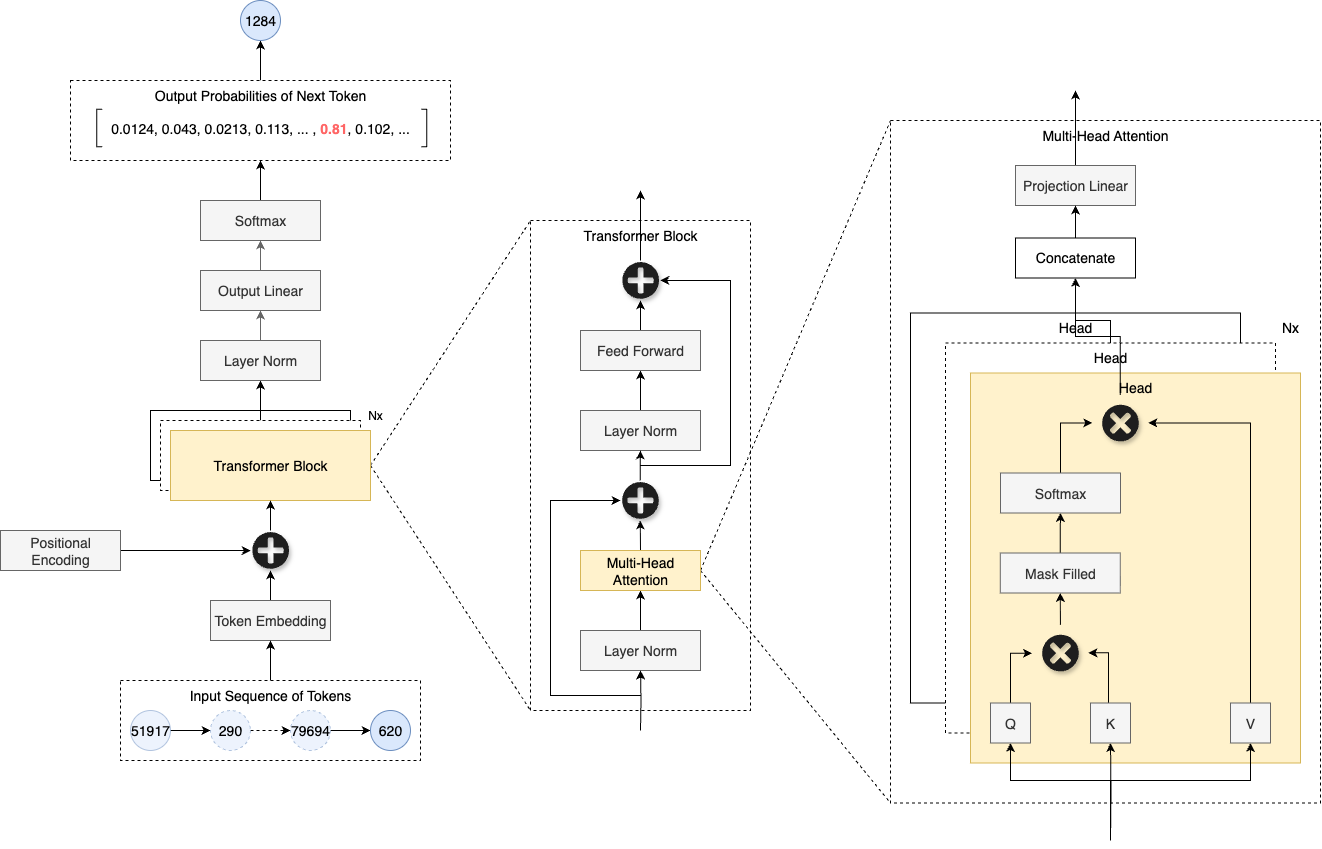

The diagram above was exported from draw.io. Its source (the exported page's mxGraphModel, read from the mxfile embedded in the PNG):
<mxGraphModel dx="1543" dy="881" grid="1" gridSize="10" guides="1" tooltips="1" connect="1" arrows="1" fold="1" page="1" pageScale="1" pageWidth="850" pageHeight="1100" math="0" shadow="0">
  <root>
    <mxCell id="0" />
    <mxCell id="1" parent="0" />
    <mxCell id="2" value="Multi-Head Attention" style="rounded=0;whiteSpace=wrap;html=1;verticalAlign=top;fontSize=14;strokeColor=default;dashed=1;" vertex="1" parent="1">
      <mxGeometry x="1650" y="400" width="430" height="682.5" as="geometry" />
    </mxCell>
    <mxCell id="3" style="edgeStyle=orthogonalEdgeStyle;rounded=0;orthogonalLoop=1;jettySize=auto;html=1;exitX=0.5;exitY=0;exitDx=0;exitDy=0;" edge="1" source="4" target="74" parent="1">
      <mxGeometry relative="1" as="geometry" />
    </mxCell>
    <mxCell id="4" value="Head" style="rounded=0;whiteSpace=wrap;html=1;fontSize=14;verticalAlign=top;" vertex="1" parent="1">
      <mxGeometry x="1670" y="592.5" width="330" height="390" as="geometry" />
    </mxCell>
    <mxCell id="5" style="edgeStyle=orthogonalEdgeStyle;rounded=0;orthogonalLoop=1;jettySize=auto;html=1;exitX=0.5;exitY=0;exitDx=0;exitDy=0;entryX=0.5;entryY=1;entryDx=0;entryDy=0;" edge="1" source="6" target="74" parent="1">
      <mxGeometry relative="1" as="geometry">
        <Array as="points">
          <mxPoint x="1870" y="600" />
          <mxPoint x="1835" y="600" />
        </Array>
      </mxGeometry>
    </mxCell>
    <mxCell id="6" value="Head" style="rounded=0;whiteSpace=wrap;html=1;fontSize=14;verticalAlign=top;dashed=1;" vertex="1" parent="1">
      <mxGeometry x="1705" y="622.5" width="330" height="390" as="geometry" />
    </mxCell>
    <mxCell id="7" value="" style="edgeStyle=orthogonalEdgeStyle;rounded=0;orthogonalLoop=1;jettySize=auto;html=1;" edge="1" source="8" target="75" parent="1">
      <mxGeometry relative="1" as="geometry" />
    </mxCell>
    <mxCell id="8" value="Output Probabilities of Next Token" style="rounded=0;whiteSpace=wrap;html=1;dashed=1;verticalAlign=top;fontSize=14;" vertex="1" parent="1">
      <mxGeometry x="830" y="360" width="380" height="80" as="geometry" />
    </mxCell>
    <mxCell id="9" value="Transformer Block" style="rounded=0;whiteSpace=wrap;html=1;verticalAlign=middle;fontSize=14;" vertex="1" parent="1">
      <mxGeometry x="910" y="690" width="200" height="70" as="geometry" />
    </mxCell>
    <mxCell id="10" style="edgeStyle=orthogonalEdgeStyle;rounded=0;orthogonalLoop=1;jettySize=auto;html=1;" edge="1" source="11" target="23" parent="1">
      <mxGeometry relative="1" as="geometry" />
    </mxCell>
    <mxCell id="11" value="Transformer Block" style="rounded=0;whiteSpace=wrap;html=1;dashed=1;verticalAlign=middle;fontSize=14;" vertex="1" parent="1">
      <mxGeometry x="920" y="700" width="200" height="70" as="geometry" />
    </mxCell>
    <mxCell id="12" style="rounded=0;orthogonalLoop=1;jettySize=auto;html=1;exitX=1;exitY=0.5;exitDx=0;exitDy=0;entryX=0;entryY=0;entryDx=0;entryDy=0;dashed=1;endArrow=none;endFill=0;" edge="1" source="14" target="40" parent="1">
      <mxGeometry relative="1" as="geometry" />
    </mxCell>
    <mxCell id="13" style="rounded=0;orthogonalLoop=1;jettySize=auto;html=1;entryX=0;entryY=1;entryDx=0;entryDy=0;dashed=1;exitX=1;exitY=0.5;exitDx=0;exitDy=0;endArrow=none;endFill=0;" edge="1" source="14" target="40" parent="1">
      <mxGeometry relative="1" as="geometry" />
    </mxCell>
    <mxCell id="14" value="Transformer Block" style="rounded=0;whiteSpace=wrap;html=1;verticalAlign=middle;fontSize=14;strokeColor=#d6b656;fillColor=#fff2cc;" vertex="1" parent="1">
      <mxGeometry x="930" y="710" width="200" height="70" as="geometry" />
    </mxCell>
    <mxCell id="15" style="edgeStyle=orthogonalEdgeStyle;rounded=0;orthogonalLoop=1;jettySize=auto;html=1;entryX=0.5;entryY=1;entryDx=0;entryDy=0;" edge="1" source="16" target="20" parent="1">
      <mxGeometry relative="1" as="geometry" />
    </mxCell>
    <mxCell id="16" value="Token Embedding" style="rounded=0;whiteSpace=wrap;html=1;fontSize=14;fillColor=#f5f5f5;fontColor=#333333;strokeColor=#666666;" vertex="1" parent="1">
      <mxGeometry x="970" y="880" width="120" height="40" as="geometry" />
    </mxCell>
    <mxCell id="17" style="edgeStyle=orthogonalEdgeStyle;rounded=0;orthogonalLoop=1;jettySize=auto;html=1;" edge="1" source="18" target="20" parent="1">
      <mxGeometry relative="1" as="geometry" />
    </mxCell>
    <mxCell id="18" value="Positional Encoding" style="rounded=0;whiteSpace=wrap;html=1;fontSize=14;fillColor=#f5f5f5;fontColor=#333333;strokeColor=#666666;" vertex="1" parent="1">
      <mxGeometry x="760" y="810" width="120" height="40" as="geometry" />
    </mxCell>
    <mxCell id="19" style="edgeStyle=orthogonalEdgeStyle;rounded=0;orthogonalLoop=1;jettySize=auto;html=1;" edge="1" source="20" target="14" parent="1">
      <mxGeometry relative="1" as="geometry" />
    </mxCell>
    <mxCell id="20" value="" style="shape=image;html=1;verticalAlign=top;verticalLabelPosition=bottom;labelBackgroundColor=#ffffff;imageAspect=0;aspect=fixed;image=https://icons.diagrams.net/icon-cache1/Math___Business-2705/1_1-1014.svg;fontColor=default;textShadow=0;labelBorderColor=none;shadow=1;" vertex="1" parent="1">
      <mxGeometry x="1010.21" y="810" width="39.57" height="40" as="geometry" />
    </mxCell>
    <mxCell id="21" value="Nx" style="text;html=1;align=center;verticalAlign=middle;whiteSpace=wrap;rounded=0;" vertex="1" parent="1">
      <mxGeometry x="1120" y="680" width="30" height="30" as="geometry" />
    </mxCell>
    <mxCell id="22" style="edgeStyle=orthogonalEdgeStyle;rounded=0;orthogonalLoop=1;jettySize=auto;html=1;entryX=0.5;entryY=1;entryDx=0;entryDy=0;fillColor=#f5f5f5;strokeColor=#666666;" edge="1" source="23" target="25" parent="1">
      <mxGeometry relative="1" as="geometry" />
    </mxCell>
    <mxCell id="23" value="Layer Norm" style="rounded=0;whiteSpace=wrap;html=1;fontSize=14;fillColor=#f5f5f5;fontColor=#333333;strokeColor=#666666;" vertex="1" parent="1">
      <mxGeometry x="960" y="620" width="120" height="40" as="geometry" />
    </mxCell>
    <mxCell id="24" style="edgeStyle=orthogonalEdgeStyle;rounded=0;orthogonalLoop=1;jettySize=auto;html=1;entryX=0.5;entryY=1;entryDx=0;entryDy=0;fillColor=#f5f5f5;strokeColor=#666666;" edge="1" source="25" target="27" parent="1">
      <mxGeometry relative="1" as="geometry" />
    </mxCell>
    <mxCell id="25" value="Output Linear" style="rounded=0;whiteSpace=wrap;html=1;fontSize=14;fillColor=#f5f5f5;fontColor=#333333;strokeColor=#666666;" vertex="1" parent="1">
      <mxGeometry x="960" y="550" width="120" height="40" as="geometry" />
    </mxCell>
    <mxCell id="26" style="edgeStyle=orthogonalEdgeStyle;rounded=0;orthogonalLoop=1;jettySize=auto;html=1;" edge="1" source="27" target="8" parent="1">
      <mxGeometry relative="1" as="geometry" />
    </mxCell>
    <mxCell id="27" value="Softmax" style="rounded=0;whiteSpace=wrap;html=1;fontSize=14;fillColor=#f5f5f5;fontColor=#333333;strokeColor=#666666;" vertex="1" parent="1">
      <mxGeometry x="960" y="480" width="120" height="40" as="geometry" />
    </mxCell>
    <mxCell id="28" style="edgeStyle=orthogonalEdgeStyle;rounded=0;orthogonalLoop=1;jettySize=auto;html=1;" edge="1" source="29" target="16" parent="1">
      <mxGeometry relative="1" as="geometry" />
    </mxCell>
    <mxCell id="29" value="Input Sequence of Tokens" style="rounded=0;whiteSpace=wrap;html=1;dashed=1;verticalAlign=top;fontSize=14;" vertex="1" parent="1">
      <mxGeometry x="880" y="960" width="300" height="80" as="geometry" />
    </mxCell>
    <mxCell id="30" value="" style="edgeStyle=orthogonalEdgeStyle;rounded=0;orthogonalLoop=1;jettySize=auto;html=1;fontSize=14;" edge="1" source="31" target="33" parent="1">
      <mxGeometry relative="1" as="geometry" />
    </mxCell>
    <mxCell id="31" value="51917" style="ellipse;whiteSpace=wrap;html=1;aspect=fixed;fillColor=#dae8fc;strokeColor=#6c8ebf;opacity=50;fontSize=14;" vertex="1" parent="1">
      <mxGeometry x="890" y="990" width="40" height="40" as="geometry" />
    </mxCell>
    <mxCell id="32" value="" style="edgeStyle=orthogonalEdgeStyle;rounded=0;orthogonalLoop=1;jettySize=auto;html=1;dashed=1;fontSize=14;" edge="1" source="33" target="35" parent="1">
      <mxGeometry relative="1" as="geometry" />
    </mxCell>
    <mxCell id="33" value="290" style="ellipse;whiteSpace=wrap;html=1;aspect=fixed;fillColor=#dae8fc;strokeColor=#6c8ebf;dashed=1;opacity=50;fontSize=14;" vertex="1" parent="1">
      <mxGeometry x="970" y="990" width="40" height="40" as="geometry" />
    </mxCell>
    <mxCell id="34" value="" style="edgeStyle=orthogonalEdgeStyle;rounded=0;orthogonalLoop=1;jettySize=auto;html=1;fontSize=14;" edge="1" source="35" target="36" parent="1">
      <mxGeometry relative="1" as="geometry" />
    </mxCell>
    <mxCell id="35" value="79694" style="ellipse;whiteSpace=wrap;html=1;aspect=fixed;fillColor=#dae8fc;strokeColor=#6c8ebf;dashed=1;opacity=50;fontSize=14;" vertex="1" parent="1">
      <mxGeometry x="1050" y="990" width="40" height="40" as="geometry" />
    </mxCell>
    <mxCell id="36" value="620" style="ellipse;whiteSpace=wrap;html=1;aspect=fixed;fillColor=#dae8fc;strokeColor=#6c8ebf;fontSize=14;" vertex="1" parent="1">
      <mxGeometry x="1130" y="990" width="40" height="40" as="geometry" />
    </mxCell>
    <mxCell id="37" value="" style="shape=partialRectangle;whiteSpace=wrap;html=1;bottom=1;right=1;left=1;top=0;fillColor=none;routingCenterX=-0.5;rotation=90;" vertex="1" parent="1">
      <mxGeometry x="840" y="405" width="37.5" height="5" as="geometry" />
    </mxCell>
    <mxCell id="38" value="" style="shape=partialRectangle;whiteSpace=wrap;html=1;bottom=1;right=1;left=1;top=0;fillColor=none;routingCenterX=-0.5;rotation=-90;" vertex="1" parent="1">
      <mxGeometry x="1165" y="405" width="37.5" height="5" as="geometry" />
    </mxCell>
    <mxCell id="39" value="0.0124, 0.043, 0.0213, 0.113, ... , &lt;b&gt;&lt;font style=&quot;color: rgb(255, 102, 102);&quot;&gt;0.81&lt;/font&gt;&lt;/b&gt;, 0.102, ..." style="text;html=1;align=center;verticalAlign=middle;whiteSpace=wrap;rounded=0;fontSize=14;" vertex="1" parent="1">
      <mxGeometry x="865" y="392.5" width="310" height="30" as="geometry" />
    </mxCell>
    <mxCell id="40" value="Transformer Block" style="rounded=0;whiteSpace=wrap;html=1;verticalAlign=top;fontSize=14;strokeColor=default;dashed=1;" vertex="1" parent="1">
      <mxGeometry x="1290" y="500" width="220" height="490" as="geometry" />
    </mxCell>
    <mxCell id="41" style="edgeStyle=orthogonalEdgeStyle;rounded=0;orthogonalLoop=1;jettySize=auto;html=1;" edge="1" source="42" target="46" parent="1">
      <mxGeometry relative="1" as="geometry" />
    </mxCell>
    <mxCell id="42" value="Layer Norm" style="rounded=0;whiteSpace=wrap;html=1;fontSize=14;fillColor=#f5f5f5;fontColor=#333333;strokeColor=#666666;" vertex="1" parent="1">
      <mxGeometry x="1340" y="910" width="120" height="40" as="geometry" />
    </mxCell>
    <mxCell id="43" style="edgeStyle=orthogonalEdgeStyle;rounded=0;orthogonalLoop=1;jettySize=auto;html=1;exitX=0.5;exitY=0;exitDx=0;exitDy=0;entryX=0.5;entryY=1;entryDx=0;entryDy=0;" edge="1" source="46" target="52" parent="1">
      <mxGeometry relative="1" as="geometry" />
    </mxCell>
    <mxCell id="44" style="rounded=0;orthogonalLoop=1;jettySize=auto;html=1;entryX=0;entryY=0;entryDx=0;entryDy=0;dashed=1;endArrow=none;endFill=0;exitX=1;exitY=0.5;exitDx=0;exitDy=0;" edge="1" source="46" target="2" parent="1">
      <mxGeometry relative="1" as="geometry" />
    </mxCell>
    <mxCell id="45" style="rounded=0;orthogonalLoop=1;jettySize=auto;html=1;exitX=1;exitY=0.5;exitDx=0;exitDy=0;entryX=0;entryY=1;entryDx=0;entryDy=0;dashed=1;endArrow=none;endFill=0;" edge="1" source="46" target="2" parent="1">
      <mxGeometry relative="1" as="geometry" />
    </mxCell>
    <mxCell id="46" value="Multi-Head Attention" style="rounded=0;whiteSpace=wrap;html=1;fontSize=14;fillColor=#fff2cc;strokeColor=#d6b656;" vertex="1" parent="1">
      <mxGeometry x="1340" y="830" width="120" height="40" as="geometry" />
    </mxCell>
    <mxCell id="47" style="edgeStyle=orthogonalEdgeStyle;rounded=0;orthogonalLoop=1;jettySize=auto;html=1;" edge="1" source="48" target="50" parent="1">
      <mxGeometry relative="1" as="geometry" />
    </mxCell>
    <mxCell id="48" value="Layer Norm" style="rounded=0;whiteSpace=wrap;html=1;fontSize=14;fillColor=#f5f5f5;fontColor=#333333;strokeColor=#666666;" vertex="1" parent="1">
      <mxGeometry x="1340" y="690" width="120" height="40" as="geometry" />
    </mxCell>
    <mxCell id="49" style="edgeStyle=orthogonalEdgeStyle;rounded=0;orthogonalLoop=1;jettySize=auto;html=1;" edge="1" source="50" target="56" parent="1">
      <mxGeometry relative="1" as="geometry" />
    </mxCell>
    <mxCell id="50" value="Feed Forward" style="rounded=0;whiteSpace=wrap;html=1;fontSize=14;fillColor=#f5f5f5;fontColor=#333333;strokeColor=#666666;" vertex="1" parent="1">
      <mxGeometry x="1340" y="610" width="120" height="40" as="geometry" />
    </mxCell>
    <mxCell id="51" style="edgeStyle=orthogonalEdgeStyle;rounded=0;orthogonalLoop=1;jettySize=auto;html=1;" edge="1" source="52" target="48" parent="1">
      <mxGeometry relative="1" as="geometry" />
    </mxCell>
    <mxCell id="52" value="" style="shape=image;html=1;verticalAlign=top;verticalLabelPosition=bottom;labelBackgroundColor=#ffffff;imageAspect=0;aspect=fixed;image=https://icons.diagrams.net/icon-cache1/Math___Business-2705/1_1-1014.svg;fontColor=default;textShadow=0;labelBorderColor=none;shadow=1;" vertex="1" parent="1">
      <mxGeometry x="1380" y="760" width="39.57" height="40" as="geometry" />
    </mxCell>
    <mxCell id="53" style="edgeStyle=orthogonalEdgeStyle;rounded=0;orthogonalLoop=1;jettySize=auto;html=1;entryX=0.5;entryY=1;entryDx=0;entryDy=0;" edge="1" target="42" parent="1">
      <mxGeometry relative="1" as="geometry">
        <mxPoint x="1400" y="1010" as="sourcePoint" />
        <mxPoint x="1470" y="1080" as="targetPoint" />
      </mxGeometry>
    </mxCell>
    <mxCell id="54" style="edgeStyle=orthogonalEdgeStyle;rounded=0;orthogonalLoop=1;jettySize=auto;html=1;" edge="1" parent="1">
      <mxGeometry relative="1" as="geometry">
        <mxPoint x="1400" y="975" as="sourcePoint" />
        <mxPoint x="1380" y="780" as="targetPoint" />
        <Array as="points">
          <mxPoint x="1310" y="975" />
          <mxPoint x="1310" y="780" />
        </Array>
      </mxGeometry>
    </mxCell>
    <mxCell id="55" style="edgeStyle=orthogonalEdgeStyle;rounded=0;orthogonalLoop=1;jettySize=auto;html=1;exitX=0.5;exitY=0;exitDx=0;exitDy=0;" edge="1" source="56" parent="1">
      <mxGeometry relative="1" as="geometry">
        <mxPoint x="1400" y="470" as="targetPoint" />
      </mxGeometry>
    </mxCell>
    <mxCell id="56" value="" style="shape=image;html=1;verticalAlign=top;verticalLabelPosition=bottom;labelBackgroundColor=#ffffff;imageAspect=0;aspect=fixed;image=https://icons.diagrams.net/icon-cache1/Math___Business-2705/1_1-1014.svg;fontColor=default;textShadow=0;labelBorderColor=none;shadow=1;" vertex="1" parent="1">
      <mxGeometry x="1380.22" y="540" width="39.57" height="40" as="geometry" />
    </mxCell>
    <mxCell id="57" style="edgeStyle=orthogonalEdgeStyle;rounded=0;orthogonalLoop=1;jettySize=auto;html=1;entryX=1;entryY=0.5;entryDx=0;entryDy=0;" edge="1" target="56" parent="1">
      <mxGeometry relative="1" as="geometry">
        <mxPoint x="1400" y="745" as="sourcePoint" />
        <Array as="points">
          <mxPoint x="1490" y="745" />
          <mxPoint x="1490" y="560" />
        </Array>
      </mxGeometry>
    </mxCell>
    <mxCell id="58" style="edgeStyle=orthogonalEdgeStyle;rounded=0;orthogonalLoop=1;jettySize=auto;html=1;" edge="1" source="59" parent="1">
      <mxGeometry relative="1" as="geometry">
        <mxPoint x="1835" y="370" as="targetPoint" />
      </mxGeometry>
    </mxCell>
    <mxCell id="59" value="Projection Linear" style="rounded=0;whiteSpace=wrap;html=1;fontSize=14;fillColor=#f5f5f5;fontColor=#333333;strokeColor=#666666;" vertex="1" parent="1">
      <mxGeometry x="1775" y="445" width="120" height="40" as="geometry" />
    </mxCell>
    <mxCell id="60" value="Head" style="rounded=0;whiteSpace=wrap;html=1;fontSize=14;verticalAlign=top;fillColor=#fff2cc;strokeColor=#d6b656;" vertex="1" parent="1">
      <mxGeometry x="1730" y="652.5" width="330" height="390" as="geometry" />
    </mxCell>
    <mxCell id="61" style="edgeStyle=orthogonalEdgeStyle;rounded=0;orthogonalLoop=1;jettySize=auto;html=1;" edge="1" target="69" parent="1">
      <mxGeometry relative="1" as="geometry">
        <mxPoint x="2010" y="982.5" as="sourcePoint" />
        <Array as="points">
          <mxPoint x="2010" y="702.5" />
        </Array>
      </mxGeometry>
    </mxCell>
    <mxCell id="62" style="edgeStyle=orthogonalEdgeStyle;rounded=0;orthogonalLoop=1;jettySize=auto;html=1;exitX=0;exitY=0;exitDx=0;exitDy=0;entryX=0.5;entryY=1;entryDx=0;entryDy=0;" edge="1" source="63" target="67" parent="1">
      <mxGeometry relative="1" as="geometry" />
    </mxCell>
    <mxCell id="63" value="" style="shape=image;html=1;verticalAlign=top;verticalLabelPosition=bottom;labelBackgroundColor=#ffffff;imageAspect=0;aspect=fixed;image=https://icons.diagrams.net/icon-cache1/Math___Business-2705/1_1-1014.svg;fontColor=default;textShadow=0;labelBorderColor=none;shadow=1;rotation=45;" vertex="1" parent="1">
      <mxGeometry x="1800" y="912.5" width="39.57" height="40" as="geometry" />
    </mxCell>
    <mxCell id="64" style="edgeStyle=orthogonalEdgeStyle;rounded=0;orthogonalLoop=1;jettySize=auto;html=1;" edge="1" source="65" target="69" parent="1">
      <mxGeometry relative="1" as="geometry">
        <Array as="points">
          <mxPoint x="1820" y="702.5" />
        </Array>
      </mxGeometry>
    </mxCell>
    <mxCell id="65" value="Softmax" style="rounded=0;whiteSpace=wrap;html=1;fontSize=14;fillColor=#f5f5f5;fontColor=#333333;strokeColor=#666666;" vertex="1" parent="1">
      <mxGeometry x="1760" y="752.5" width="120" height="40" as="geometry" />
    </mxCell>
    <mxCell id="66" style="edgeStyle=orthogonalEdgeStyle;rounded=0;orthogonalLoop=1;jettySize=auto;html=1;entryX=0.5;entryY=1;entryDx=0;entryDy=0;" edge="1" source="67" target="65" parent="1">
      <mxGeometry relative="1" as="geometry" />
    </mxCell>
    <mxCell id="67" value="Mask Filled" style="rounded=0;whiteSpace=wrap;html=1;fontSize=14;fillColor=#f5f5f5;fontColor=#333333;strokeColor=#666666;" vertex="1" parent="1">
      <mxGeometry x="1759.79" y="832.5" width="120" height="40" as="geometry" />
    </mxCell>
    <mxCell id="68" style="edgeStyle=orthogonalEdgeStyle;rounded=0;orthogonalLoop=1;jettySize=auto;html=1;entryX=0.5;entryY=1;entryDx=0;entryDy=0;" edge="1" source="69" target="74" parent="1">
      <mxGeometry relative="1" as="geometry" />
    </mxCell>
    <mxCell id="69" value="" style="shape=image;html=1;verticalAlign=top;verticalLabelPosition=bottom;labelBackgroundColor=#ffffff;imageAspect=0;aspect=fixed;image=https://icons.diagrams.net/icon-cache1/Math___Business-2705/1_1-1014.svg;fontColor=default;textShadow=0;labelBorderColor=none;shadow=1;rotation=45;" vertex="1" parent="1">
      <mxGeometry x="1860" y="682.5" width="39.57" height="40" as="geometry" />
    </mxCell>
    <mxCell id="70" style="edgeStyle=orthogonalEdgeStyle;rounded=0;orthogonalLoop=1;jettySize=auto;html=1;entryX=0.5;entryY=1;entryDx=0;entryDy=0;" edge="1" target="79" parent="1">
      <mxGeometry relative="1" as="geometry">
        <mxPoint x="1870" y="1120" as="sourcePoint" />
      </mxGeometry>
    </mxCell>
    <mxCell id="71" style="edgeStyle=orthogonalEdgeStyle;rounded=0;orthogonalLoop=1;jettySize=auto;html=1;entryX=0.5;entryY=1;entryDx=0;entryDy=0;" edge="1" target="77" parent="1">
      <mxGeometry relative="1" as="geometry">
        <mxPoint x="1870" y="1120" as="sourcePoint" />
        <Array as="points">
          <mxPoint x="1870" y="1060" />
          <mxPoint x="1770" y="1060" />
        </Array>
      </mxGeometry>
    </mxCell>
    <mxCell id="72" style="edgeStyle=orthogonalEdgeStyle;rounded=0;orthogonalLoop=1;jettySize=auto;html=1;entryX=0.5;entryY=1;entryDx=0;entryDy=0;" edge="1" target="80" parent="1">
      <mxGeometry relative="1" as="geometry">
        <mxPoint x="1870" y="1120" as="sourcePoint" />
        <Array as="points">
          <mxPoint x="1870" y="1060" />
          <mxPoint x="2010" y="1060" />
        </Array>
      </mxGeometry>
    </mxCell>
    <mxCell id="73" style="edgeStyle=orthogonalEdgeStyle;rounded=0;orthogonalLoop=1;jettySize=auto;html=1;entryX=0.5;entryY=1;entryDx=0;entryDy=0;" edge="1" source="74" target="59" parent="1">
      <mxGeometry relative="1" as="geometry" />
    </mxCell>
    <mxCell id="74" value="Concatenate" style="rounded=0;whiteSpace=wrap;html=1;fontSize=14;" vertex="1" parent="1">
      <mxGeometry x="1775" y="517.5" width="120" height="40" as="geometry" />
    </mxCell>
    <mxCell id="75" value="1284" style="ellipse;whiteSpace=wrap;html=1;aspect=fixed;fillColor=#dae8fc;strokeColor=#6c8ebf;fontSize=14;" vertex="1" parent="1">
      <mxGeometry x="1000" y="280" width="40" height="40" as="geometry" />
    </mxCell>
    <mxCell id="76" style="edgeStyle=orthogonalEdgeStyle;rounded=0;orthogonalLoop=1;jettySize=auto;html=1;entryX=0;entryY=1;entryDx=0;entryDy=0;exitX=0.5;exitY=0;exitDx=0;exitDy=0;" edge="1" source="77" target="63" parent="1">
      <mxGeometry relative="1" as="geometry" />
    </mxCell>
    <mxCell id="77" value="Q" style="rounded=0;whiteSpace=wrap;html=1;fontSize=14;fillColor=#f5f5f5;fontColor=#333333;strokeColor=#666666;" vertex="1" parent="1">
      <mxGeometry x="1750" y="982.5" width="40" height="40" as="geometry" />
    </mxCell>
    <mxCell id="78" style="edgeStyle=orthogonalEdgeStyle;rounded=0;orthogonalLoop=1;jettySize=auto;html=1;entryX=1;entryY=0;entryDx=0;entryDy=0;" edge="1" source="79" target="63" parent="1">
      <mxGeometry relative="1" as="geometry">
        <Array as="points">
          <mxPoint x="1868" y="932" />
        </Array>
      </mxGeometry>
    </mxCell>
    <mxCell id="79" value="K" style="rounded=0;whiteSpace=wrap;html=1;fontSize=14;fillColor=#f5f5f5;fontColor=#333333;strokeColor=#666666;" vertex="1" parent="1">
      <mxGeometry x="1850" y="982.5" width="40" height="40" as="geometry" />
    </mxCell>
    <mxCell id="80" value="V" style="rounded=0;whiteSpace=wrap;html=1;fontSize=14;fillColor=#f5f5f5;fontColor=#333333;strokeColor=#666666;" vertex="1" parent="1">
      <mxGeometry x="1990" y="982.5" width="40" height="40" as="geometry" />
    </mxCell>
    <mxCell id="81" value="Nx" style="text;html=1;align=center;verticalAlign=middle;whiteSpace=wrap;rounded=0;fontSize=14;" vertex="1" parent="1">
      <mxGeometry x="2035" y="592.5" width="30" height="30" as="geometry" />
    </mxCell>
  </root>
</mxGraphModel>